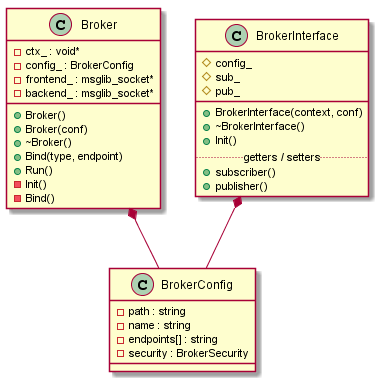

The diagram above was rendered by PlantUML. Its source (embedded in the PNG):
@startuml BrokerInterface

class BrokerConfig {
-path : string
-name : string
-endpoints[] : string
-security : BrokerSecurity
}

class Broker {
-ctx_ : void*
-config_ : BrokerConfig
-frontend_ : msglib_socket*
-backend_ : msglib_socket*
+Broker()
+Broker(conf)
+~Broker()
+Bind(type, endpoint)
+Run()
-Init()
-Bind()
}

class BrokerInterface {
#config_
#sub_
#pub_
__
+BrokerInterface(context, conf)
+~BrokerInterface()
+Init()
..getters / setters..
+subscriber()
+publisher()
}

Broker *-- BrokerConfig
BrokerInterface *-- BrokerConfig

@enduml